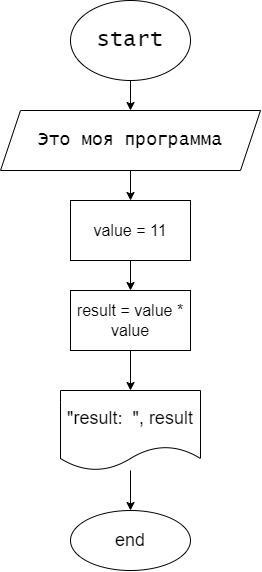

The diagram above was exported from draw.io. Its source (the exported page's mxGraphModel, read from the mxfile embedded in the PNG):
<mxGraphModel dx="932" dy="1637" grid="1" gridSize="10" guides="1" tooltips="1" connect="1" arrows="1" fold="1" page="1" pageScale="1" pageWidth="827" pageHeight="1169" math="0" shadow="0">
  <root>
    <mxCell id="0" />
    <mxCell id="1" parent="0" />
    <mxCell id="12" value="" style="edgeStyle=none;html=1;fontFamily=Lucida Console;fontSize=18;" edge="1" parent="1" source="2" target="11">
      <mxGeometry relative="1" as="geometry" />
    </mxCell>
    <mxCell id="2" value="&lt;font style=&quot;font-size: 22px&quot; face=&quot;Lucida Console&quot;&gt;start&lt;/font&gt;" style="ellipse;whiteSpace=wrap;html=1;" vertex="1" parent="1">
      <mxGeometry x="360" y="-30" width="120" height="80" as="geometry" />
    </mxCell>
    <mxCell id="6" value="" style="edgeStyle=none;html=1;fontFamily=Lucida Console;fontSize=24;" edge="1" parent="1" source="3" target="5">
      <mxGeometry relative="1" as="geometry" />
    </mxCell>
    <mxCell id="3" value="&lt;font size=&quot;3&quot;&gt;value = 11&lt;br&gt;&lt;/font&gt;" style="whiteSpace=wrap;html=1;" vertex="1" parent="1">
      <mxGeometry x="360" y="170" width="120" height="60" as="geometry" />
    </mxCell>
    <mxCell id="8" value="" style="edgeStyle=none;html=1;fontFamily=Lucida Console;fontSize=24;" edge="1" parent="1" source="5" target="7">
      <mxGeometry relative="1" as="geometry" />
    </mxCell>
    <mxCell id="5" value="&lt;font style=&quot;font-size: 16px&quot;&gt;result = value * value&lt;/font&gt;" style="whiteSpace=wrap;html=1;" vertex="1" parent="1">
      <mxGeometry x="360" y="260" width="120" height="60" as="geometry" />
    </mxCell>
    <mxCell id="10" value="" style="edgeStyle=none;html=1;fontFamily=Lucida Console;fontSize=18;" edge="1" parent="1" source="7" target="9">
      <mxGeometry relative="1" as="geometry" />
    </mxCell>
    <mxCell id="7" value="&lt;font style=&quot;font-size: 18px&quot;&gt;&quot;result:&amp;nbsp; &quot;, result&lt;/font&gt;" style="shape=document;whiteSpace=wrap;html=1;boundedLbl=1;" vertex="1" parent="1">
      <mxGeometry x="350" y="360" width="140" height="80" as="geometry" />
    </mxCell>
    <mxCell id="9" value="&lt;font style=&quot;font-size: 18px&quot;&gt;end&lt;/font&gt;" style="ellipse;whiteSpace=wrap;html=1;" vertex="1" parent="1">
      <mxGeometry x="360" y="480" width="120" height="60" as="geometry" />
    </mxCell>
    <mxCell id="13" value="" style="edgeStyle=none;html=1;fontFamily=Lucida Console;fontSize=18;" edge="1" parent="1" source="11" target="3">
      <mxGeometry relative="1" as="geometry" />
    </mxCell>
    <mxCell id="11" value="Это моя программа" style="shape=parallelogram;perimeter=parallelogramPerimeter;whiteSpace=wrap;html=1;fixedSize=1;fontFamily=Lucida Console;fontSize=18;" vertex="1" parent="1">
      <mxGeometry x="290" y="80" width="260" height="60" as="geometry" />
    </mxCell>
  </root>
</mxGraphModel>